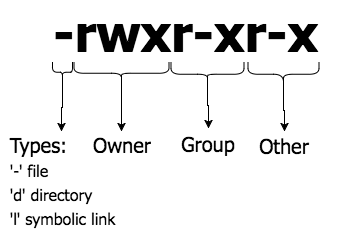

The diagram above was exported from draw.io. Its source (the exported page's mxGraphModel, read from the mxfile embedded in the PNG):
<mxGraphModel dx="897" dy="580" grid="1" gridSize="10" guides="1" tooltips="1" connect="1" arrows="1" fold="1" page="1" pageScale="1" pageWidth="826" pageHeight="1169" background="#ffffff" math="0" shadow="0">
  <root>
    <mxCell id="0" />
    <mxCell id="1" parent="0" />
    <mxCell id="2" value="&lt;font style=&quot;line-height: 120% ; font-size: 50px&quot; face=&quot;Tahoma&quot;&gt;-rwxr-xr-x&amp;nbsp;&lt;/font&gt;" style="text;html=1;fontSize=24;fontStyle=1;verticalAlign=middle;align=center;" vertex="1" parent="1">
      <mxGeometry x="140" y="70" width="330" height="60" as="geometry" />
    </mxCell>
    <mxCell id="13" style="edgeStyle=orthogonalEdgeStyle;rounded=0;html=1;exitX=0.1;exitY=0.5;exitPerimeter=0;jettySize=auto;orthogonalLoop=1;fontSize=20;" edge="1" parent="1" source="10">
      <mxGeometry relative="1" as="geometry">
        <mxPoint x="233" y="200" as="targetPoint" />
      </mxGeometry>
    </mxCell>
    <mxCell id="10" value="" style="shape=curlyBracket;whiteSpace=wrap;html=1;rounded=1;fontSize=20;rotation=-90;size=0.4375;" vertex="1" parent="1">
      <mxGeometry x="223" y="93" width="20" height="95" as="geometry" />
    </mxCell>
    <mxCell id="14" value="&lt;font face=&quot;Tahoma&quot;&gt;Owner&lt;/font&gt;" style="text;html=1;strokeColor=none;fillColor=none;align=center;verticalAlign=middle;whiteSpace=wrap;overflow=hidden;fontSize=20;direction=south;" vertex="1" parent="1">
      <mxGeometry x="195" y="200" width="77" height="24" as="geometry" />
    </mxCell>
    <mxCell id="18" style="edgeStyle=orthogonalEdgeStyle;rounded=0;html=1;exitX=0.1;exitY=0.5;exitPerimeter=0;entryX=0.5;entryY=0;jettySize=auto;orthogonalLoop=1;fontSize=20;" edge="1" parent="1" source="15" target="17">
      <mxGeometry relative="1" as="geometry" />
    </mxCell>
    <mxCell id="15" value="" style="shape=curlyBracket;whiteSpace=wrap;html=1;rounded=1;fontSize=20;rotation=-90;size=0.3875;" vertex="1" parent="1">
      <mxGeometry x="309" y="104" width="20" height="73" as="geometry" />
    </mxCell>
    <mxCell id="17" value="&lt;font style=&quot;font-size: 20px&quot; face=&quot;Tahoma&quot;&gt;Group&lt;/font&gt;" style="text;html=1;strokeColor=none;fillColor=none;align=center;verticalAlign=middle;whiteSpace=wrap;overflow=hidden;" vertex="1" parent="1">
      <mxGeometry x="279" y="197" width="81" height="30" as="geometry" />
    </mxCell>
    <mxCell id="21" style="edgeStyle=orthogonalEdgeStyle;rounded=0;html=1;exitX=0.1;exitY=0.5;exitPerimeter=0;jettySize=auto;orthogonalLoop=1;fontSize=20;" edge="1" parent="1" source="19" target="20">
      <mxGeometry relative="1" as="geometry" />
    </mxCell>
    <mxCell id="19" value="" style="shape=curlyBracket;whiteSpace=wrap;html=1;rounded=1;fontSize=20;rotation=-90;size=0.5625;" vertex="1" parent="1">
      <mxGeometry x="381" y="109" width="28" height="71" as="geometry" />
    </mxCell>
    <mxCell id="20" value="&lt;font face=&quot;Tahoma&quot;&gt;Other&lt;/font&gt;" style="text;html=1;strokeColor=none;fillColor=none;align=center;verticalAlign=middle;whiteSpace=wrap;overflow=hidden;fontSize=20;" vertex="1" parent="1">
      <mxGeometry x="358" y="200" width="75" height="30" as="geometry" />
    </mxCell>
    <mxCell id="23" value="&lt;div style=&quot;text-align: left&quot;&gt;&lt;span style=&quot;line-height: 1.2&quot;&gt;&lt;font face=&quot;Tahoma&quot;&gt;Types:&lt;/font&gt;&lt;/span&gt;&lt;/div&gt;&lt;div style=&quot;text-align: left&quot;&gt;&lt;font style=&quot;font-size: 16px&quot; face=&quot;Tahoma&quot;&gt;'-' file&lt;/font&gt;&lt;/div&gt;&lt;div style=&quot;text-align: left&quot;&gt;&lt;font style=&quot;font-size: 16px&quot; face=&quot;Tahoma&quot;&gt;'d' directory&lt;/font&gt;&lt;/div&gt;&lt;div style=&quot;text-align: left&quot;&gt;&lt;font style=&quot;font-size: 16px&quot; face=&quot;Tahoma&quot;&gt;'l' symbolic link&lt;/font&gt;&lt;/div&gt;&lt;div&gt;&lt;br&gt;&lt;/div&gt;" style="text;html=1;strokeColor=none;fillColor=none;align=center;verticalAlign=middle;whiteSpace=wrap;overflow=hidden;fontSize=20;" vertex="1" parent="1">
      <mxGeometry x="113" y="200" width="120" height="108" as="geometry" />
    </mxCell>
    <mxCell id="27" style="edgeStyle=orthogonalEdgeStyle;rounded=0;html=1;exitX=0.1;exitY=0.5;exitPerimeter=0;entryX=0.5;entryY=0;jettySize=auto;orthogonalLoop=1;fontSize=20;" edge="1" parent="1" source="24" target="23">
      <mxGeometry relative="1" as="geometry" />
    </mxCell>
    <mxCell id="24" value="" style="shape=curlyBracket;whiteSpace=wrap;html=1;rounded=1;fontSize=20;rotation=-90;size=0.5125;" vertex="1" parent="1">
      <mxGeometry x="164" y="131" width="20" height="20" as="geometry" />
    </mxCell>
  </root>
</mxGraphModel>